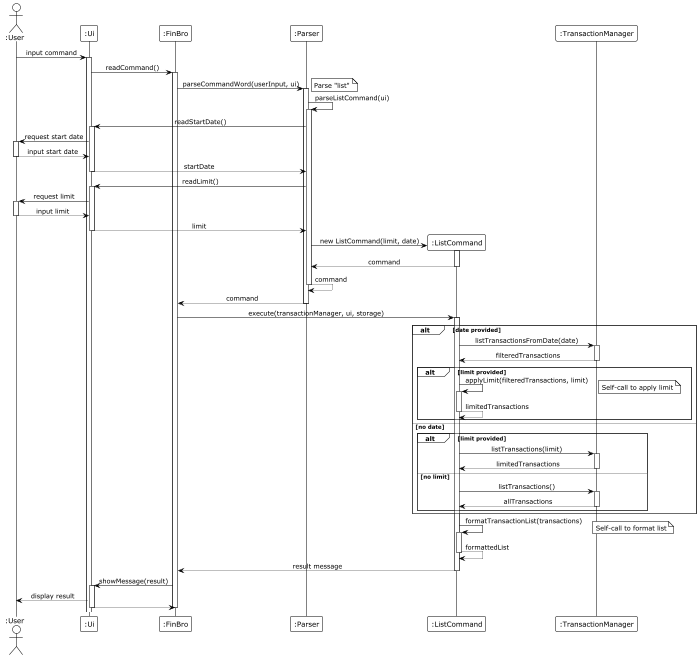

The diagram above was rendered by PlantUML. Its source (embedded in the PNG):
@startuml
!theme plain
skinparam sequenceMessageAlign center
skinparam responseMessageBelowArrow true
skinparam lifelineStrategy nosolid

actor ":User" as User
participant ":Ui" as UI
participant ":FinBro" as FinBro
participant ":Parser" as Parser
participant ":ListCommand" as ListCommand
participant ":TransactionManager" as TransactionMgr

User -> UI : input command
activate UI

UI -> FinBro : readCommand()
activate FinBro

FinBro -> Parser : parseCommandWord(userInput, ui)
activate Parser
note right: Parse "list"

Parser -> Parser : parseListCommand(ui)
activate Parser

Parser -> UI : readStartDate()
activate UI
UI -> User : request start date
activate User
User --> UI : input start date
deactivate User
UI --> Parser : startDate
deactivate UI

Parser -> UI : readLimit()
activate UI
UI -> User : request limit
activate User
User --> UI : input limit
deactivate User
UI --> Parser : limit
deactivate UI

create ListCommand
Parser -> ListCommand : new ListCommand(limit, date)
activate ListCommand
ListCommand --> Parser : command
deactivate ListCommand
Parser --> Parser : command
deactivate Parser
Parser --> FinBro : command
deactivate Parser

FinBro -> ListCommand : execute(transactionManager, ui, storage)
activate ListCommand

alt date provided
    ListCommand -> TransactionMgr : listTransactionsFromDate(date)
    activate TransactionMgr
    TransactionMgr --> ListCommand : filteredTransactions
    deactivate TransactionMgr

    alt limit provided
        ListCommand -> ListCommand : applyLimit(filteredTransactions, limit)
        activate ListCommand
        note right: Self-call to apply limit
        ListCommand --> ListCommand : limitedTransactions
        deactivate ListCommand
    end
else no date
    alt limit provided
        ListCommand -> TransactionMgr : listTransactions(limit)
        activate TransactionMgr
        TransactionMgr --> ListCommand : limitedTransactions
        deactivate TransactionMgr
    else no limit
        ListCommand -> TransactionMgr : listTransactions()
        activate TransactionMgr
        TransactionMgr --> ListCommand : allTransactions
        deactivate TransactionMgr
    end
end

ListCommand -> ListCommand : formatTransactionList(transactions)
activate ListCommand
note right: Self-call to format list
ListCommand --> ListCommand : formattedList
deactivate ListCommand

ListCommand --> FinBro : result message
deactivate ListCommand

FinBro -> UI : showMessage(result)
activate UI
UI --> User : display result
UI --> FinBro
deactivate UI
deactivate FinBro

@enduml